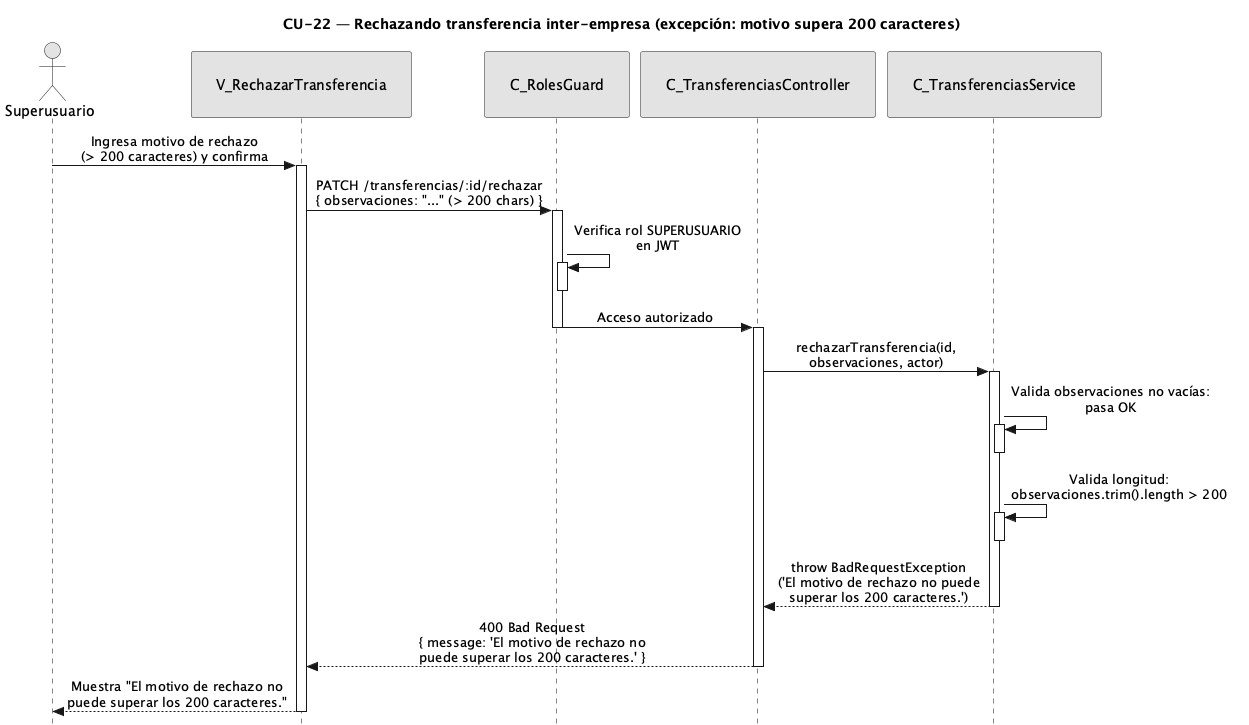

The diagram above was rendered by PlantUML. Its source (embedded in the PNG):
@startuml CU22-exc-motivo-largo
title CU-22 — Rechazando transferencia inter-empresa (excepción: motivo supera 200 caracteres)

skinparam style strictuml
skinparam monochrome true
skinparam shadowing false
skinparam sequenceMessageAlign center
<style>
sequenceDiagram {
  participant {
    padding 25
  }
  actor {
    padding 20
  }
}
</style>
skinparam sequence {
  MessageAlign center
  LifeLineBorderColor black
}
hide footbox

actor "Superusuario" as user
participant "V_RechazarTransferencia" as view
participant "C_RolesGuard" as guard
participant "C_TransferenciasController" as ctrl
participant "C_TransferenciasService" as svc

user -> view : Ingresa motivo de rechazo\n(> 200 caracteres) y confirma
activate view

view -> guard : PATCH /transferencias/:id/rechazar\n{ observaciones: "..." (> 200 chars) }
activate guard

guard -> guard : Verifica rol SUPERUSUARIO\nen JWT
activate guard
deactivate guard

guard -> ctrl : Acceso autorizado
deactivate guard

activate ctrl

ctrl -> svc : rechazarTransferencia(id,\nobservaciones, actor)
activate svc

svc -> svc : Valida observaciones no vacías:\npasa OK
activate svc
deactivate svc

svc -> svc : Valida longitud:\nobservaciones.trim().length > 200
activate svc
deactivate svc

svc --> ctrl : throw BadRequestException\n('El motivo de rechazo no puede\nsuperar los 200 caracteres.')
deactivate svc

ctrl --> view : 400 Bad Request\n{ message: 'El motivo de rechazo no\npuede superar los 200 caracteres.' }
deactivate ctrl

view --> user : Muestra "El motivo de rechazo no\npuede superar los 200 caracteres."
deactivate view

@enduml